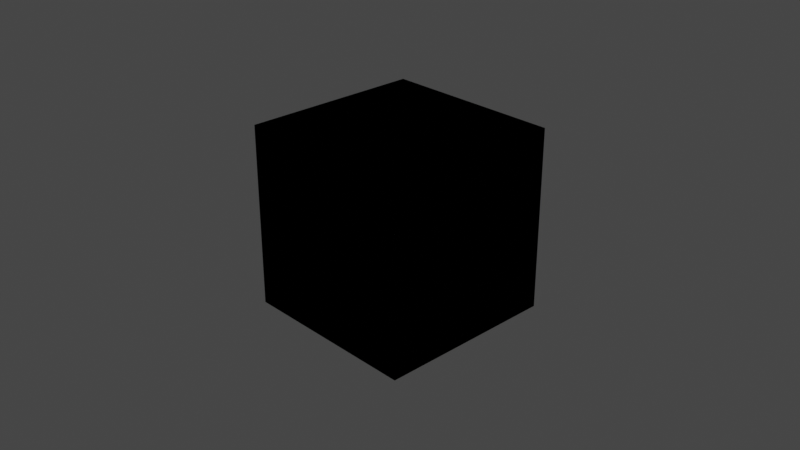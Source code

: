 # Source: test_file.blend  (saved by Blender 2.80.75; exported with 4.5.12 LTS)
import bpy
from mathutils import Matrix  # noqa: F401  (used for matrix-valued properties, if any)

bpy.ops.wm.read_factory_settings(use_empty=True)
scene = bpy.context.scene
scene.name = 'Scene'

# ---- collections
col_collection = bpy.data.collections.new('Collection'); scene.collection.children.link(col_collection)

# ---- materials (node trees are filled in below, after node groups)
mat_material = bpy.data.materials.new('Material')
mat_material.alpha_threshold = 0.0
mat_material.use_transparent_shadow = False
mat_material.line_color = (0.0, 0.0, 0.0, 1.0)

# ---- material node trees
mat_material.use_nodes = True; mat_material.node_tree.nodes.clear()
_N = mat_material.node_tree.nodes; _L = mat_material.node_tree.links
n0 = _N.new('ShaderNodeOutputMaterial'); n0.name = 'Material Output'; n0.location = (300, 300)
n1 = _N.new('ShaderNodeBsdfPrincipled'); n1.name = 'Principled BSDF'; n1.location = (10, 300)
n1.distribution = 'GGX'
n1.subsurface_method = 'BURLEY'
n1.inputs[2].default_value = 0.4
n1.inputs[3].default_value = 1.45
n1.inputs[27].default_value = (0.0, 0.0, 0.0, 1.0)
n1.inputs[28].default_value = 1.0
_L.new(n1.outputs[0], n0.inputs[0])
n0.is_active_output = True

# ---- world
world_world = bpy.data.worlds.new('World'); scene.world = world_world
world_world.use_nodes = True; world_world.node_tree.nodes.clear()
_N = world_world.node_tree.nodes; _L = world_world.node_tree.links
n0 = _N.new('ShaderNodeOutputWorld'); n0.name = 'World Output'; n0.location = (300, 300)
n1 = _N.new('ShaderNodeBackground'); n1.name = 'Background'; n1.location = (10, 300)
n1.inputs[0].default_value = (0.05088, 0.05088, 0.05088, 1.0)
_L.new(n1.outputs[0], n0.inputs[0])
n0.is_active_output = True
world_world.color = (0.05088, 0.05088, 0.05088)
world_world.use_sun_shadow = False
world_world.sun_shadow_jitter_overblur = 0.0

# ---- cameras
cam_camera = bpy.data.cameras.new('Camera')
cam_camera.clip_end = 100.0
cam_camera.ortho_scale = 7.314

# ---- lights
light_light = bpy.data.lights.new('Light', 'POINT')
light_light.transmission_factor = 0.0
light_light.energy = 1000.0
light_light.shadow_soft_size = 0.1
light_light.shadow_maximum_resolution = 0.006
light_light.use_absolute_resolution = True

# ---- meshes
me_cube = bpy.data.meshes.new('Cube')
me_cube.from_pydata([(1.0, 1.0, 1.0), (1.0, 1.0, -1.0), (1.0, -1.0, 1.0), (1.0, -1.0, -1.0), (-1.0, 1.0, 1.0), (-1.0, 1.0, -1.0), (-1.0, -1.0, 1.0), (-1.0, -1.0, -1.0)], [], [(0, 4, 6, 2), (3, 2, 6, 7), (7, 6, 4, 5), (5, 1, 3, 7), (1, 0, 2, 3), (5, 4, 0, 1)])
_uv = me_cube.uv_layers.new(name='UVMap')
_uv.uv.foreach_set('vector', [0.375, 0.0, 0.625, 0.0, 0.625, 0.25, 0.375, 0.25, 0.375, 0.25, 0.625, 0.25, 0.625, 0.5, 0.375, 0.5, 0.375, 0.5, 0.625, 0.5, 0.625, 0.75, 0.375, 0.75, 0.375, 0.75, 0.625, 0.75, 0.625, 1.0, 0.375, 1.0, 0.125, 0.5, 0.375, 0.5, 0.375, 0.75, 0.125, 0.75, 0.625, 0.5, 0.875, 0.5, 0.875, 0.75, 0.625, 0.75])
me_cube.materials.append(mat_material)
me_cube.use_remesh_preserve_volume = False
me_cube.use_remesh_preserve_attributes = False
me_cube.use_mirror_vertex_groups = False
me_cube.update()

# ---- objects
ob_cube_001 = bpy.data.objects.new('Cube.001', me_cube)
ob_cube_002 = bpy.data.objects.new('Cube.002', me_cube)
ob_cube = bpy.data.objects.new('Cube', me_cube)
ob_light = bpy.data.objects.new('Light', light_light)
ob_camera = bpy.data.objects.new('Camera', cam_camera)
ob_mball = bpy.data.objects.new('Mball', None)
ob_mball_001 = bpy.data.objects.new('Mball.001', None)

# ---- transforms, parenting, visibility, modifiers, constraints
ob_cube_001.location = (0.0, 0.0, 0.0)
ob_cube_001.lock_rotations_4d = False
ob_cube_001.empty_display_type = 'ARROWS'
ob_cube_001.lineart.crease_threshold = 0.0
ob_cube_002.location = (0.0, 0.0, 0.0)
ob_cube_002.lock_rotations_4d = False
ob_cube_002.empty_display_type = 'ARROWS'
ob_cube_002.lineart.crease_threshold = 0.0
ob_cube.location = (0.0, 0.0, 0.0)
ob_cube.lock_rotations_4d = False
ob_cube.empty_display_type = 'ARROWS'
ob_cube.lineart.crease_threshold = 0.0
ob_light.location = (4.076, 1.005, 5.904)
ob_light.rotation_euler = (0.6503, 0.05522, 1.866)
ob_light.lock_rotations_4d = False
ob_light.empty_display_type = 'ARROWS'
ob_light.color = (0.0, 0.0, 0.0, 0.0)
ob_light.lineart.crease_threshold = 0.0
ob_camera.location = (7.359, -6.926, 4.958)
ob_camera.rotation_euler = (1.109, 0.0, 0.8149)
ob_camera.lock_rotations_4d = False
ob_camera.empty_display_type = 'ARROWS'
ob_camera.color = (0.0, 0.0, 0.0, 0.0)
ob_camera.display_type = 'WIRE'
ob_camera.lineart.crease_threshold = 0.0
ob_mball.location = (0.0, 0.0, 0.0)
ob_mball.empty_image_offset = (0.0, 0.0)
ob_mball.lineart.crease_threshold = 0.0
ob_mball_001.location = (0.0, 0.0, 0.0)
ob_mball_001.empty_image_offset = (0.0, 0.0)
ob_mball_001.lineart.crease_threshold = 0.0

# ---- collection membership
scene.collection.objects.link(ob_cube_001)
scene.collection.objects.link(ob_cube_002)
col_collection.objects.link(ob_cube)
col_collection.objects.link(ob_light)
col_collection.objects.link(ob_camera)
col_collection.objects.link(ob_mball)
col_collection.objects.link(ob_mball_001)

# ---- scene / render settings (as saved in the file)
scene.camera = ob_camera
scene.frame_start = 1; scene.frame_end = 250; scene.frame_set(1)
scene.render.engine = 'BLENDER_EEVEE_NEXT'
scene.cycles.use_denoising = False
scene.cycles.samples = 128
scene.cycles.sampling_pattern = 'TABULATED_SOBOL'
scene.cycles.use_adaptive_sampling = False
scene.cycles.use_light_tree = False
scene.view_settings.view_transform = 'Filmic'
bpy.context.view_layer.update()
